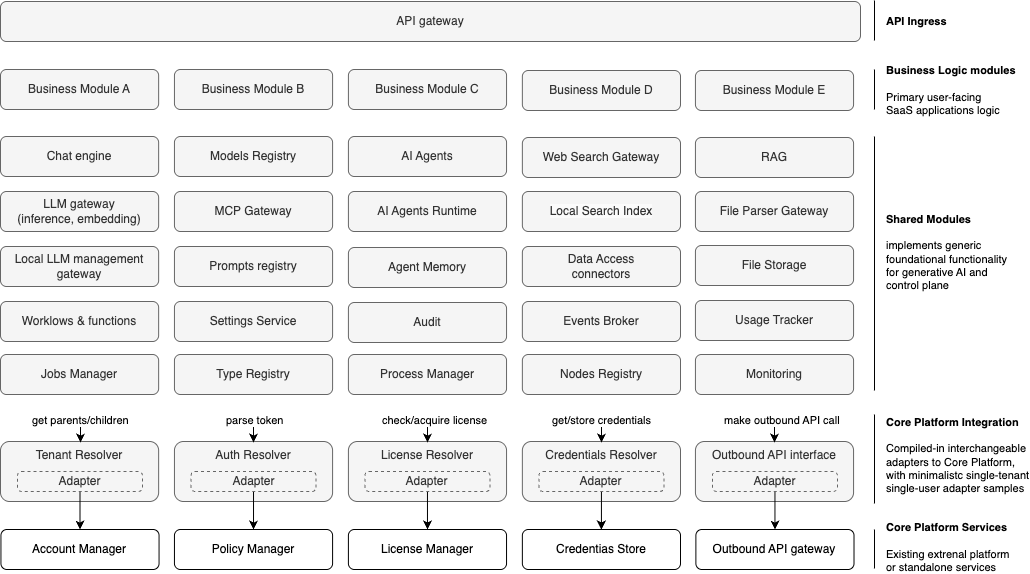

The diagram above was exported from draw.io. Its source (the exported page's mxGraphModel, read from the mxfile embedded in the PNG):
<mxGraphModel dx="972" dy="826" grid="1" gridSize="10" guides="1" tooltips="1" connect="1" arrows="1" fold="1" page="1" pageScale="1" pageWidth="1100" pageHeight="850" math="0" shadow="0">
  <root>
    <mxCell id="0" />
    <mxCell id="1" parent="0" />
    <mxCell id="40" style="edgeStyle=none;html=1;exitX=0.85;exitY=0.975;exitDx=0;exitDy=0;entryX=0.5;entryY=0;entryDx=0;entryDy=0;exitPerimeter=0;" parent="1" edge="1">
      <mxGeometry relative="1" as="geometry">
        <mxPoint x="460" y="419" as="sourcePoint" />
      </mxGeometry>
    </mxCell>
    <mxCell id="158" value="API gateway" style="rounded=1;whiteSpace=wrap;html=1;fillColor=#f5f5f5;strokeColor=#666666;fontColor=#333333;" parent="1" vertex="1">
      <mxGeometry x="20" y="21" width="860" height="40" as="geometry" />
    </mxCell>
    <mxCell id="188" value="" style="edgeStyle=none;orthogonalLoop=1;jettySize=auto;html=1;startArrow=none;startFill=0;endArrow=none;endFill=0;" parent="1" edge="1">
      <mxGeometry width="80" relative="1" as="geometry">
        <mxPoint x="894" y="410" as="sourcePoint" />
        <mxPoint x="894" y="156" as="targetPoint" />
        <Array as="points" />
      </mxGeometry>
    </mxCell>
    <mxCell id="189" value="&lt;b&gt;Shared Modules&lt;br&gt;&lt;/b&gt;&lt;br&gt;&lt;div&gt;implements generic &lt;br&gt;foundational functionality&lt;br&gt;for generative AI and&lt;br&gt;control plane&lt;/div&gt;" style="edgeLabel;html=1;align=left;verticalAlign=middle;resizable=0;points=[];" parent="188" vertex="1" connectable="0">
      <mxGeometry x="0.1304" y="-4" relative="1" as="geometry">
        <mxPoint x="6" y="5" as="offset" />
      </mxGeometry>
    </mxCell>
    <mxCell id="190" value="" style="edgeStyle=none;orthogonalLoop=1;jettySize=auto;html=1;startArrow=none;startFill=0;endArrow=none;endFill=0;" parent="1" edge="1">
      <mxGeometry width="80" relative="1" as="geometry">
        <mxPoint x="894" y="129" as="sourcePoint" />
        <mxPoint x="894" y="89" as="targetPoint" />
        <Array as="points" />
      </mxGeometry>
    </mxCell>
    <mxCell id="191" value="&lt;b&gt;Business Logic modules&lt;br&gt;&lt;/b&gt;&lt;br&gt;Primary user-facing&lt;br&gt;SaaS applications logic" style="edgeLabel;html=1;align=left;verticalAlign=middle;resizable=0;points=[];" parent="190" vertex="1" connectable="0">
      <mxGeometry x="0.1304" y="-4" relative="1" as="geometry">
        <mxPoint x="6" y="3" as="offset" />
      </mxGeometry>
    </mxCell>
    <mxCell id="192" value="" style="edgeStyle=none;orthogonalLoop=1;jettySize=auto;html=1;startArrow=none;startFill=0;endArrow=none;endFill=0;" parent="1" edge="1">
      <mxGeometry width="80" relative="1" as="geometry">
        <mxPoint x="894" y="60" as="sourcePoint" />
        <mxPoint x="894" y="20" as="targetPoint" />
        <Array as="points" />
      </mxGeometry>
    </mxCell>
    <mxCell id="193" value="&lt;b&gt;API Ingress&lt;/b&gt;" style="edgeLabel;html=1;align=left;verticalAlign=middle;resizable=0;points=[];" parent="192" vertex="1" connectable="0">
      <mxGeometry x="0.1304" y="-4" relative="1" as="geometry">
        <mxPoint x="6" y="3" as="offset" />
      </mxGeometry>
    </mxCell>
    <mxCell id="159" value="Chat engine" style="rounded=1;whiteSpace=wrap;html=1;fillColor=#f5f5f5;strokeColor=#666666;fontColor=#333333;" parent="1" vertex="1">
      <mxGeometry x="20" y="156" width="158.13953488372093" height="40" as="geometry" />
    </mxCell>
    <mxCell id="160" value="MCP Gateway" style="rounded=1;whiteSpace=wrap;html=1;fillColor=#f5f5f5;strokeColor=#666666;fontColor=#333333;" parent="1" vertex="1">
      <mxGeometry x="193.95348837209303" y="211" width="158.13953488372093" height="40" as="geometry" />
    </mxCell>
    <mxCell id="161" value="&lt;meta charset=&quot;utf-8&quot;&gt;&lt;span style=&quot;color: rgb(51, 51, 51); font-family: Helvetica; font-size: 12px; font-style: normal; font-variant-ligatures: normal; font-variant-caps: normal; font-weight: 400; letter-spacing: normal; orphans: 2; text-align: center; text-indent: 0px; text-transform: none; widows: 2; word-spacing: 0px; -webkit-text-stroke-width: 0px; white-space: normal; background-color: rgb(251, 251, 251); text-decoration-thickness: initial; text-decoration-style: initial; text-decoration-color: initial; display: inline !important; float: none;&quot;&gt;Local Search Index&lt;/span&gt;" style="rounded=1;whiteSpace=wrap;html=1;fillColor=#f5f5f5;strokeColor=#666666;fontColor=#333333;" parent="1" vertex="1">
      <mxGeometry x="541.8604651162791" y="211" width="158.13953488372093" height="40" as="geometry" />
    </mxCell>
    <mxCell id="162" value="LLM gateway&lt;br&gt;(inference, embedding)" style="rounded=1;whiteSpace=wrap;html=1;fillColor=#f5f5f5;strokeColor=#666666;fontColor=#333333;" parent="1" vertex="1">
      <mxGeometry x="20" y="211" width="158.13953488372093" height="40" as="geometry" />
    </mxCell>
    <mxCell id="163" value="Worklows &amp;amp; functions" style="rounded=1;whiteSpace=wrap;html=1;fillColor=#f5f5f5;strokeColor=#666666;fontColor=#333333;" parent="1" vertex="1">
      <mxGeometry x="20" y="321" width="158.13953488372093" height="40" as="geometry" />
    </mxCell>
    <mxCell id="164" value="Events Broker" style="rounded=1;whiteSpace=wrap;html=1;fillColor=#f5f5f5;strokeColor=#666666;fontColor=#333333;" parent="1" vertex="1">
      <mxGeometry x="541.8604651162791" y="321" width="158.13953488372093" height="40" as="geometry" />
    </mxCell>
    <mxCell id="166" value="Settings Service" style="rounded=1;whiteSpace=wrap;html=1;fillColor=#f5f5f5;strokeColor=#666666;fontColor=#333333;" parent="1" vertex="1">
      <mxGeometry x="193.95348837209303" y="321" width="158.13953488372093" height="40" as="geometry" />
    </mxCell>
    <mxCell id="168" value="Models Registry" style="rounded=1;whiteSpace=wrap;html=1;fillColor=#f5f5f5;strokeColor=#666666;fontColor=#333333;" parent="1" vertex="1">
      <mxGeometry x="193.95348837209303" y="156" width="158.13953488372093" height="40" as="geometry" />
    </mxCell>
    <mxCell id="169" value="&lt;span style=&quot;color: rgb(51, 51, 51);&quot;&gt;AI Agents&lt;/span&gt;" style="rounded=1;whiteSpace=wrap;html=1;fillColor=#f5f5f5;strokeColor=#666666;fontColor=#333333;" parent="1" vertex="1">
      <mxGeometry x="367.90697674418607" y="156" width="158.13953488372093" height="40" as="geometry" />
    </mxCell>
    <mxCell id="170" value="&lt;span style=&quot;color: rgb(51, 51, 51);&quot;&gt;Web Search Gateway&lt;/span&gt;" style="rounded=1;whiteSpace=wrap;html=1;fillColor=#f5f5f5;strokeColor=#666666;fontColor=#333333;" parent="1" vertex="1">
      <mxGeometry x="541.8604651162791" y="157" width="158.13953488372093" height="40" as="geometry" />
    </mxCell>
    <mxCell id="171" value="Process Manager" style="rounded=1;whiteSpace=wrap;html=1;fillColor=#f5f5f5;strokeColor=#666666;fontColor=#333333;" parent="1" vertex="1">
      <mxGeometry x="367.903488372093" y="374" width="158.13953488372093" height="40" as="geometry" />
    </mxCell>
    <mxCell id="172" value="Monitoring" style="rounded=1;whiteSpace=wrap;html=1;fillColor=#f5f5f5;strokeColor=#666666;fontColor=#333333;" parent="1" vertex="1">
      <mxGeometry x="714.930465116279" y="374" width="158.13953488372093" height="40" as="geometry" />
    </mxCell>
    <mxCell id="173" value="Jobs Manager" style="rounded=1;whiteSpace=wrap;html=1;fillColor=#f5f5f5;strokeColor=#666666;fontColor=#333333;" parent="1" vertex="1">
      <mxGeometry x="20" y="374" width="158.13953488372093" height="40" as="geometry" />
    </mxCell>
    <mxCell id="174" value="Audit" style="rounded=1;whiteSpace=wrap;html=1;fillColor=#f5f5f5;strokeColor=#666666;fontColor=#333333;" parent="1" vertex="1">
      <mxGeometry x="367.90697674418607" y="322" width="158.13953488372093" height="40" as="geometry" />
    </mxCell>
    <mxCell id="175" value="&lt;span style=&quot;color: rgb(51, 51, 51);&quot;&gt;AI Agents Runtime&lt;/span&gt;" style="rounded=1;whiteSpace=wrap;html=1;fillColor=#f5f5f5;strokeColor=#666666;fontColor=#333333;" parent="1" vertex="1">
      <mxGeometry x="367.90697674418607" y="211" width="158.13953488372093" height="40" as="geometry" />
    </mxCell>
    <mxCell id="176" value="Nodes Registry" style="rounded=1;whiteSpace=wrap;html=1;fillColor=#f5f5f5;strokeColor=#666666;fontColor=#333333;" parent="1" vertex="1">
      <mxGeometry x="541.8569767441861" y="374" width="158.13953488372093" height="40" as="geometry" />
    </mxCell>
    <mxCell id="177" value="Usage Tracker" style="rounded=1;whiteSpace=wrap;html=1;fillColor=#f5f5f5;strokeColor=#666666;fontColor=#333333;" parent="1" vertex="1">
      <mxGeometry x="714.926976744186" y="320" width="158.13953488372093" height="40" as="geometry" />
    </mxCell>
    <mxCell id="178" value="Tenant Resolver" style="rounded=1;whiteSpace=wrap;html=1;fillColor=#f5f5f5;strokeColor=#666666;fontColor=#333333;verticalAlign=top;" parent="1" vertex="1">
      <mxGeometry x="20" y="461" width="158.14" height="60" as="geometry" />
    </mxCell>
    <mxCell id="179" value="License Resolver" style="rounded=1;whiteSpace=wrap;html=1;fillColor=#f5f5f5;strokeColor=#666666;fontColor=#333333;verticalAlign=top;" parent="1" vertex="1">
      <mxGeometry x="367.91" y="461" width="158.14" height="60" as="geometry" />
    </mxCell>
    <mxCell id="180" value="Type Registry" style="rounded=1;whiteSpace=wrap;html=1;fillColor=#f5f5f5;strokeColor=#666666;fontColor=#333333;" parent="1" vertex="1">
      <mxGeometry x="193.95348837209303" y="374" width="158.13953488372093" height="40" as="geometry" />
    </mxCell>
    <mxCell id="183" value="Business Module A" style="rounded=1;whiteSpace=wrap;html=1;fillColor=#f5f5f5;strokeColor=#666666;fontColor=#333333;" parent="1" vertex="1">
      <mxGeometry x="20" y="89" width="158.13953488372093" height="40" as="geometry" />
    </mxCell>
    <mxCell id="184" value="Business Module B" style="rounded=1;whiteSpace=wrap;html=1;fillColor=#f5f5f5;strokeColor=#666666;fontColor=#333333;" parent="1" vertex="1">
      <mxGeometry x="193.95348837209303" y="89" width="158.13953488372093" height="40" as="geometry" />
    </mxCell>
    <mxCell id="185" value="Business Module C" style="rounded=1;whiteSpace=wrap;html=1;fillColor=#f5f5f5;strokeColor=#666666;fontColor=#333333;" parent="1" vertex="1">
      <mxGeometry x="367.90697674418607" y="89" width="158.13953488372093" height="40" as="geometry" />
    </mxCell>
    <mxCell id="186" value="Business Module D" style="rounded=1;whiteSpace=wrap;html=1;fillColor=#f5f5f5;strokeColor=#666666;fontColor=#333333;" parent="1" vertex="1">
      <mxGeometry x="541.8604651162791" y="90" width="158.13953488372093" height="40" as="geometry" />
    </mxCell>
    <mxCell id="187" value="Auth Resolver" style="rounded=1;whiteSpace=wrap;html=1;fillColor=#f5f5f5;strokeColor=#666666;fontColor=#333333;verticalAlign=top;" parent="1" vertex="1">
      <mxGeometry x="193.95" y="461" width="158.14" height="60" as="geometry" />
    </mxCell>
    <mxCell id="196" value="Credentials Resolver" style="rounded=1;whiteSpace=wrap;html=1;fillColor=#f5f5f5;strokeColor=#666666;fontColor=#333333;verticalAlign=top;" parent="1" vertex="1">
      <mxGeometry x="541.86" y="461" width="158.14" height="60" as="geometry" />
    </mxCell>
    <mxCell id="260" value="Outbound API interface" style="rounded=1;whiteSpace=wrap;html=1;fillColor=#f5f5f5;strokeColor=#666666;fontColor=#333333;verticalAlign=top;" parent="1" vertex="1">
      <mxGeometry x="714.93" y="461" width="158.14" height="60" as="geometry" />
    </mxCell>
    <mxCell id="261" value="Business Module E" style="rounded=1;whiteSpace=wrap;html=1;fillColor=#f5f5f5;strokeColor=#666666;fontColor=#333333;" parent="1" vertex="1">
      <mxGeometry x="714.930465116279" y="90" width="158.13953488372093" height="40" as="geometry" />
    </mxCell>
    <mxCell id="262" value="&lt;span style=&quot;color: rgb(51, 51, 51);&quot;&gt;File Parser Gateway&lt;/span&gt;" style="rounded=1;whiteSpace=wrap;html=1;fillColor=#f5f5f5;strokeColor=#666666;fontColor=#333333;" parent="1" vertex="1">
      <mxGeometry x="714.930465116279" y="211" width="158.13953488372093" height="40" as="geometry" />
    </mxCell>
    <mxCell id="263" value="RAG" style="rounded=1;whiteSpace=wrap;html=1;fillColor=#f5f5f5;strokeColor=#666666;fontColor=#333333;" parent="1" vertex="1">
      <mxGeometry x="714.930465116279" y="157" width="158.13953488372093" height="40" as="geometry" />
    </mxCell>
    <mxCell id="264" value="Account Manager" style="rounded=1;whiteSpace=wrap;html=1;verticalAlign=middle;" parent="1" vertex="1">
      <mxGeometry x="20.430000000000007" y="549" width="158.14" height="40" as="geometry" />
    </mxCell>
    <mxCell id="265" value="License Manager" style="rounded=1;whiteSpace=wrap;html=1;verticalAlign=middle;" parent="1" vertex="1">
      <mxGeometry x="367.90000000000003" y="549" width="158.14" height="40" as="geometry" />
    </mxCell>
    <mxCell id="266" value="Policy Manager" style="rounded=1;whiteSpace=wrap;html=1;verticalAlign=middle;" parent="1" vertex="1">
      <mxGeometry x="193.95" y="549" width="158.14" height="40" as="geometry" />
    </mxCell>
    <mxCell id="267" value="Credentias Store" style="rounded=1;whiteSpace=wrap;html=1;verticalAlign=middle;" parent="1" vertex="1">
      <mxGeometry x="541.8600000000001" y="549" width="158.14" height="40" as="geometry" />
    </mxCell>
    <mxCell id="268" value="Outbound API gateway" style="rounded=1;whiteSpace=wrap;html=1;verticalAlign=middle;" parent="1" vertex="1">
      <mxGeometry x="715.3700000000001" y="549" width="158.14" height="40" as="geometry" />
    </mxCell>
    <mxCell id="271" value="" style="edgeStyle=none;orthogonalLoop=1;jettySize=auto;html=1;startArrow=none;startFill=0;endArrow=none;endFill=0;" parent="1" edge="1">
      <mxGeometry width="80" relative="1" as="geometry">
        <mxPoint x="894" y="588" as="sourcePoint" />
        <mxPoint x="894" y="549" as="targetPoint" />
        <Array as="points" />
      </mxGeometry>
    </mxCell>
    <mxCell id="272" value="&lt;b&gt;Core Platform Services&lt;br&gt;&lt;/b&gt;&lt;br&gt;&lt;div&gt;Existing extrenal platform&lt;br&gt;or standalone services&amp;nbsp;&lt;/div&gt;" style="edgeLabel;html=1;align=left;verticalAlign=middle;resizable=0;points=[];" parent="271" vertex="1" connectable="0">
      <mxGeometry x="0.1304" y="-4" relative="1" as="geometry">
        <mxPoint x="6" as="offset" />
      </mxGeometry>
    </mxCell>
    <mxCell id="279" style="edgeStyle=none;html=1;exitX=0.5;exitY=1;exitDx=0;exitDy=0;entryX=0.5;entryY=0;entryDx=0;entryDy=0;" parent="1" source="273" target="264" edge="1">
      <mxGeometry relative="1" as="geometry" />
    </mxCell>
    <mxCell id="273" value="Adapter" style="rounded=1;whiteSpace=wrap;html=1;fillColor=none;strokeColor=#666666;fontColor=#333333;arcSize=20;dashed=1;" parent="1" vertex="1">
      <mxGeometry x="37" y="491" width="125" height="20" as="geometry" />
    </mxCell>
    <mxCell id="280" style="edgeStyle=none;html=1;exitX=0.5;exitY=1;exitDx=0;exitDy=0;entryX=0.5;entryY=0;entryDx=0;entryDy=0;" parent="1" source="274" target="266" edge="1">
      <mxGeometry relative="1" as="geometry" />
    </mxCell>
    <mxCell id="274" value="Adapter" style="rounded=1;whiteSpace=wrap;html=1;fillColor=none;strokeColor=#666666;fontColor=#333333;arcSize=20;dashed=1;" parent="1" vertex="1">
      <mxGeometry x="210.51999999999998" y="491" width="125" height="20" as="geometry" />
    </mxCell>
    <mxCell id="281" style="edgeStyle=none;html=1;exitX=0.5;exitY=1;exitDx=0;exitDy=0;entryX=0.5;entryY=0;entryDx=0;entryDy=0;" parent="1" source="275" target="265" edge="1">
      <mxGeometry relative="1" as="geometry" />
    </mxCell>
    <mxCell id="275" value="Adapter" style="rounded=1;whiteSpace=wrap;html=1;fillColor=none;strokeColor=#666666;fontColor=#333333;arcSize=20;dashed=1;" parent="1" vertex="1">
      <mxGeometry x="384.47" y="491" width="125" height="20" as="geometry" />
    </mxCell>
    <mxCell id="282" style="edgeStyle=none;html=1;exitX=0.5;exitY=1;exitDx=0;exitDy=0;entryX=0.5;entryY=0;entryDx=0;entryDy=0;" parent="1" source="276" target="267" edge="1">
      <mxGeometry relative="1" as="geometry" />
    </mxCell>
    <mxCell id="276" value="Adapter" style="rounded=1;whiteSpace=wrap;html=1;fillColor=none;strokeColor=#666666;fontColor=#333333;arcSize=20;dashed=1;" parent="1" vertex="1">
      <mxGeometry x="558.4300000000001" y="491" width="125" height="20" as="geometry" />
    </mxCell>
    <mxCell id="283" style="edgeStyle=none;html=1;exitX=0.5;exitY=1;exitDx=0;exitDy=0;entryX=0.5;entryY=0;entryDx=0;entryDy=0;" parent="1" source="277" target="268" edge="1">
      <mxGeometry relative="1" as="geometry" />
    </mxCell>
    <mxCell id="277" value="Adapter" style="rounded=1;whiteSpace=wrap;html=1;fillColor=none;strokeColor=#666666;fontColor=#333333;arcSize=20;dashed=1;" parent="1" vertex="1">
      <mxGeometry x="731.94" y="491" width="125" height="20" as="geometry" />
    </mxCell>
    <mxCell id="284" style="edgeStyle=none;html=1;exitX=0.5;exitY=1;exitDx=0;exitDy=0;entryX=0.5;entryY=0;entryDx=0;entryDy=0;" parent="1" edge="1">
      <mxGeometry relative="1" as="geometry">
        <mxPoint x="100" y="440" as="sourcePoint" />
        <mxPoint x="100" y="462" as="targetPoint" />
      </mxGeometry>
    </mxCell>
    <mxCell id="285" style="edgeStyle=none;html=1;exitX=0.5;exitY=1;exitDx=0;exitDy=0;entryX=0.5;entryY=0;entryDx=0;entryDy=0;" parent="1" edge="1">
      <mxGeometry relative="1" as="geometry">
        <mxPoint x="273" y="440" as="sourcePoint" />
        <mxPoint x="273" y="462" as="targetPoint" />
      </mxGeometry>
    </mxCell>
    <mxCell id="286" style="edgeStyle=none;html=1;exitX=0.5;exitY=1;exitDx=0;exitDy=0;entryX=0.5;entryY=0;entryDx=0;entryDy=0;" parent="1" edge="1">
      <mxGeometry relative="1" as="geometry">
        <mxPoint x="447" y="440" as="sourcePoint" />
        <mxPoint x="447" y="462" as="targetPoint" />
      </mxGeometry>
    </mxCell>
    <mxCell id="287" style="edgeStyle=none;html=1;exitX=0.5;exitY=1;exitDx=0;exitDy=0;entryX=0.5;entryY=0;entryDx=0;entryDy=0;" parent="1" edge="1">
      <mxGeometry relative="1" as="geometry">
        <mxPoint x="621" y="440" as="sourcePoint" />
        <mxPoint x="621" y="462" as="targetPoint" />
      </mxGeometry>
    </mxCell>
    <mxCell id="288" style="edgeStyle=none;html=1;exitX=0.5;exitY=1;exitDx=0;exitDy=0;entryX=0.5;entryY=0;entryDx=0;entryDy=0;startSize=6;" parent="1" edge="1">
      <mxGeometry relative="1" as="geometry">
        <mxPoint x="794" y="440" as="sourcePoint" />
        <mxPoint x="794" y="462" as="targetPoint" />
      </mxGeometry>
    </mxCell>
    <mxCell id="289" value="get parents/children" style="edgeLabel;html=1;align=left;verticalAlign=middle;resizable=0;points=[];" parent="1" vertex="1" connectable="0">
      <mxGeometry x="50" y="439" as="geometry" />
    </mxCell>
    <mxCell id="290" value="parse token" style="edgeLabel;html=1;align=left;verticalAlign=middle;resizable=0;points=[];" parent="1" vertex="1" connectable="0">
      <mxGeometry x="244" y="439" as="geometry" />
    </mxCell>
    <mxCell id="291" value="check/acquire license" style="edgeLabel;html=1;align=left;verticalAlign=middle;resizable=0;points=[];" parent="1" vertex="1" connectable="0">
      <mxGeometry x="400" y="439" as="geometry" />
    </mxCell>
    <mxCell id="292" value="" style="edgeStyle=none;orthogonalLoop=1;jettySize=auto;html=1;startArrow=none;startFill=0;endArrow=none;endFill=0;" parent="1" edge="1">
      <mxGeometry width="80" relative="1" as="geometry">
        <mxPoint x="894" y="523" as="sourcePoint" />
        <mxPoint x="894" y="434" as="targetPoint" />
        <Array as="points" />
      </mxGeometry>
    </mxCell>
    <mxCell id="293" value="&lt;b&gt;Core Platform Integration&lt;/b&gt;&lt;br&gt;&lt;br&gt;Compiled-in interchangeable&lt;br&gt;adapters to Core Platform,&lt;br&gt;with minimalistc single-tenant&lt;br&gt;single-user adapter samples" style="edgeLabel;html=1;align=left;verticalAlign=middle;resizable=0;points=[];" parent="292" vertex="1" connectable="0">
      <mxGeometry x="0.1304" y="-4" relative="1" as="geometry">
        <mxPoint x="6" y="1" as="offset" />
      </mxGeometry>
    </mxCell>
    <mxCell id="294" value="get/store credentials" style="edgeLabel;html=1;align=left;verticalAlign=middle;resizable=0;points=[];" parent="1" vertex="1" connectable="0">
      <mxGeometry x="570" y="439" as="geometry" />
    </mxCell>
    <mxCell id="295" value="make outbound API call" style="edgeLabel;html=1;align=left;verticalAlign=middle;resizable=0;points=[];" parent="1" vertex="1" connectable="0">
      <mxGeometry x="742" y="439" as="geometry" />
    </mxCell>
    <mxCell id="296" value="&lt;span style=&quot;color: rgb(51, 51, 51);&quot;&gt;Local LLM management&lt;/span&gt;&lt;br style=&quot;color: rgb(63, 63, 63); scrollbar-color: rgb(226, 226, 226) rgb(251, 251, 251);&quot;&gt;&lt;span style=&quot;color: rgb(51, 51, 51);&quot;&gt;gateway&lt;/span&gt;" style="rounded=1;whiteSpace=wrap;html=1;fillColor=#f5f5f5;strokeColor=#666666;fontColor=#333333;" parent="1" vertex="1">
      <mxGeometry x="20" y="266" width="158.13953488372093" height="40" as="geometry" />
    </mxCell>
    <mxCell id="297" value="Data Access&lt;br&gt;connectors" style="rounded=1;whiteSpace=wrap;html=1;fillColor=#f5f5f5;strokeColor=#666666;fontColor=#333333;" parent="1" vertex="1">
      <mxGeometry x="541.8604651162791" y="266" width="158.13953488372093" height="40" as="geometry" />
    </mxCell>
    <mxCell id="298" value="&lt;span style=&quot;color: rgb(51, 51, 51);&quot;&gt;Prompts registry&lt;/span&gt;" style="rounded=1;whiteSpace=wrap;html=1;fillColor=#f5f5f5;strokeColor=#666666;fontColor=#333333;" parent="1" vertex="1">
      <mxGeometry x="193.95348837209303" y="266" width="158.13953488372093" height="40" as="geometry" />
    </mxCell>
    <mxCell id="299" value="Agent Memory" style="rounded=1;whiteSpace=wrap;html=1;fillColor=#f5f5f5;strokeColor=#666666;fontColor=#333333;" parent="1" vertex="1">
      <mxGeometry x="367.90697674418607" y="267" width="158.13953488372093" height="40" as="geometry" />
    </mxCell>
    <mxCell id="300" value="File Storage" style="rounded=1;whiteSpace=wrap;html=1;fillColor=#f5f5f5;strokeColor=#666666;fontColor=#333333;" parent="1" vertex="1">
      <mxGeometry x="714.926976744186" y="265" width="158.13953488372093" height="40" as="geometry" />
    </mxCell>
  </root>
</mxGraphModel>